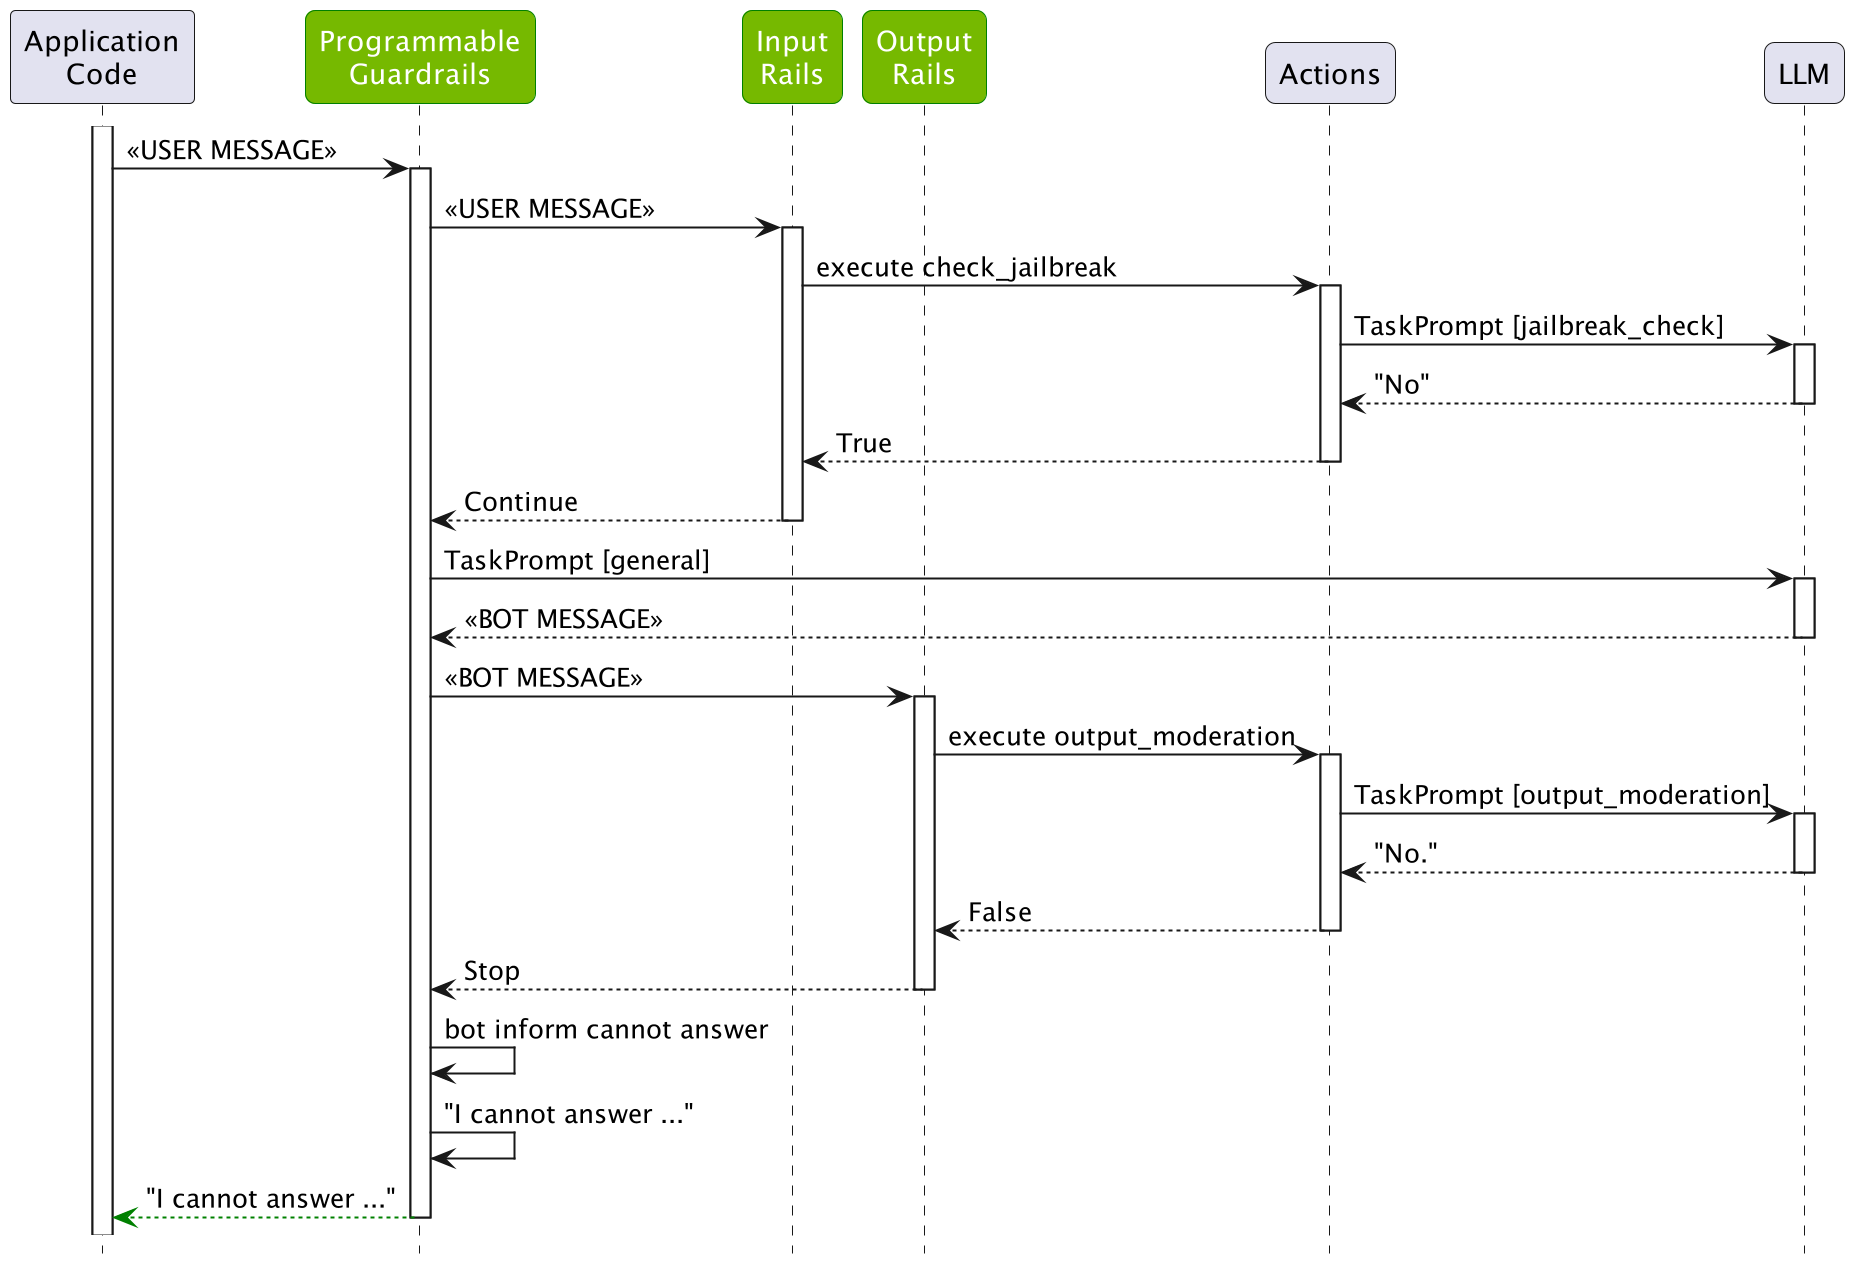

The diagram above was rendered by PlantUML. Its source (embedded in the PNG):
@startuml
participant "Application\nCode" as A

skinparam Participant {
  RoundCorner 10

  BackgroundColor<<LLMRails>> 76b900
  FontColor<<LLMRails>> white
  BorderColor<<LLMRails>> green
}


participant "Programmable\nGuardrails" as LLMRails <<LLMRails>>
participant "Input\nRails" as IR <<LLMRails>>
participant "Output\nRails" as OR <<LLMRails>>
participant Actions
participant "LLM"


Activate A
A->LLMRails: <<USER MESSAGE>>
activate LLMRails

LLMRails->IR: <<USER MESSAGE>>
activate IR

IR->Actions: execute check_jailbreak
activate Actions

Actions->LLM: TaskPrompt [jailbreak_check]
activate LLM
return "No"

return True

return Continue

LLMRails->LLM: TaskPrompt [general]
activate LLM
return <<BOT MESSAGE >>

LLMRails->OR: <<BOT MESSAGE>>
activate OR

  OR->Actions: execute output_moderation
  activate Actions

    Actions->LLM: TaskPrompt [output_moderation]
    activate LLM
    return "No."

  return False

return Stop

LLMRails->LLMRails: bot inform cannot answer

LLMRails->LLMRails: "I cannot answer ..."


return #green "I cannot answer ..."


hide footbox
hide stereotype
scale 2
@enduml